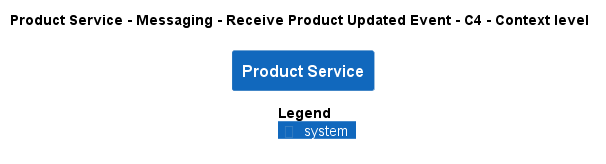

The diagram above was rendered by PlantUML. Its source (embedded in the PNG):
@startuml
!pragma layout smetana
!include ..\..\..\..\..\..\.c4s\C4_Context.puml

AddElementTag("state:new", $bgColor=green, $fontColor=#ffffff, $borderColor=green, $shadowing="False")
AddElementTag("state:changed", $bgColor=orange, $fontColor=#ffffff, $borderColor=orange, $shadowing="False")
AddElementTag("state:removed", $bgColor=red, $fontColor=#ffffff, $borderColor=red, $shadowing="False")

AddRelTag("state:new", $textColor=green, $lineColor=green)
AddRelTag("state:changed", $textColor=orange, $lineColor=orange)
AddRelTag("state:removed", $textColor=red, $lineColor=red)

SHOW_PERSON_PORTRAIT()
LAYOUT_TOP_DOWN()

skinparam linetype polyline

title Product Service - Messaging - Receive Product Updated Event - C4 - Context level

System(ECommercePlatform.SoftwareSystems.ProductService, "Product Service", "")



SHOW_LEGEND()
@enduml